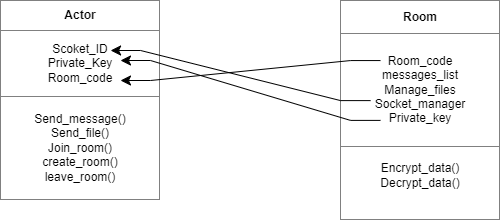

The diagram above was exported from draw.io. Its source (the exported page's mxGraphModel, read from the mxfile embedded in the PNG):
<mxGraphModel dx="720" dy="469" grid="1" gridSize="10" guides="1" tooltips="1" connect="1" arrows="1" fold="1" page="1" pageScale="1" pageWidth="850" pageHeight="1100" background="#ffffff" math="0" shadow="0">
  <root>
    <mxCell id="0" />
    <mxCell id="1" parent="0" />
    <mxCell id="2" value="&lt;table border=&quot;1&quot; width=&quot;100%&quot; height=&quot;100%&quot; cellpadding=&quot;4&quot; style=&quot;width:100%;height:100%;border-collapse:collapse;&quot;&gt;&lt;tbody&gt;&lt;tr&gt;&lt;th align=&quot;center&quot;&gt;Actor&lt;/th&gt;&lt;/tr&gt;&lt;tr&gt;&lt;td align=&quot;center&quot;&gt;Scoket_ID&lt;br&gt;Private_Key&lt;br&gt;Room_code&lt;/td&gt;&lt;/tr&gt;&lt;tr&gt;&lt;td align=&quot;center&quot;&gt;Send_message()&lt;br&gt;Send_file()&lt;br&gt;Join_room()&lt;br&gt;create_room()&lt;br&gt;leave_room()&lt;/td&gt;&lt;/tr&gt;&lt;/tbody&gt;&lt;/table&gt;" style="text;html=1;whiteSpace=wrap;strokeColor=none;fillColor=none;overflow=fill;" vertex="1" parent="1">
      <mxGeometry x="100" y="100" width="160" height="200" as="geometry" />
    </mxCell>
    <mxCell id="3" value="&lt;table border=&quot;1&quot; width=&quot;100%&quot; height=&quot;100%&quot; cellpadding=&quot;4&quot; style=&quot;width:100%;height:100%;border-collapse:collapse;&quot;&gt;&lt;tbody&gt;&lt;tr&gt;&lt;th align=&quot;center&quot;&gt;Room&lt;/th&gt;&lt;/tr&gt;&lt;tr&gt;&lt;td align=&quot;center&quot;&gt;Room_code&lt;br&gt;messages_list&lt;br&gt;Manage_files&lt;br&gt;Socket_manager&lt;br&gt;Private_key&lt;/td&gt;&lt;/tr&gt;&lt;tr&gt;&lt;td align=&quot;center&quot;&gt;Encrypt_data()&lt;br&gt;Decrypt_data()&lt;br&gt;&lt;br&gt;&lt;/td&gt;&lt;/tr&gt;&lt;/tbody&gt;&lt;/table&gt;" style="text;html=1;whiteSpace=wrap;strokeColor=none;fillColor=none;overflow=fill;" vertex="1" parent="1">
      <mxGeometry x="440" y="100" width="160" height="220" as="geometry" />
    </mxCell>
    <mxCell id="4" value="" style="edgeStyle=entityRelationEdgeStyle;elbow=horizontal;endArrow=classic;html=1;rounded=0;endSize=8;startSize=8;entryX=0.688;entryY=0.25;entryDx=0;entryDy=0;entryPerimeter=0;exitX=0.188;exitY=0.455;exitDx=0;exitDy=0;exitPerimeter=0;" edge="1" parent="1" source="3" target="2">
      <mxGeometry width="50" height="50" relative="1" as="geometry">
        <mxPoint x="280" y="240" as="sourcePoint" />
        <mxPoint x="390" y="220" as="targetPoint" />
      </mxGeometry>
    </mxCell>
    <mxCell id="5" value="" style="edgeStyle=entityRelationEdgeStyle;elbow=horizontal;endArrow=classic;html=1;rounded=0;endSize=8;startSize=8;entryX=0.75;entryY=0.4;entryDx=0;entryDy=0;entryPerimeter=0;exitX=0.25;exitY=0.273;exitDx=0;exitDy=0;exitPerimeter=0;" edge="1" parent="1" source="3" target="2">
      <mxGeometry width="50" height="50" relative="1" as="geometry">
        <mxPoint x="469.99999999999994" y="400.1" as="sourcePoint" />
        <mxPoint x="209.99999999999991" y="350" as="targetPoint" />
      </mxGeometry>
    </mxCell>
    <mxCell id="6" value="" style="edgeStyle=entityRelationEdgeStyle;elbow=horizontal;endArrow=classic;html=1;rounded=0;endSize=8;startSize=8;exitX=0.25;exitY=0.545;exitDx=0;exitDy=0;exitPerimeter=0;entryX=0.75;entryY=0.3;entryDx=0;entryDy=0;entryPerimeter=0;" edge="1" parent="1" source="3" target="2">
      <mxGeometry width="50" height="50" relative="1" as="geometry">
        <mxPoint x="360" y="370" as="sourcePoint" />
        <mxPoint x="230.07999999999993" y="170" as="targetPoint" />
      </mxGeometry>
    </mxCell>
  </root>
</mxGraphModel>